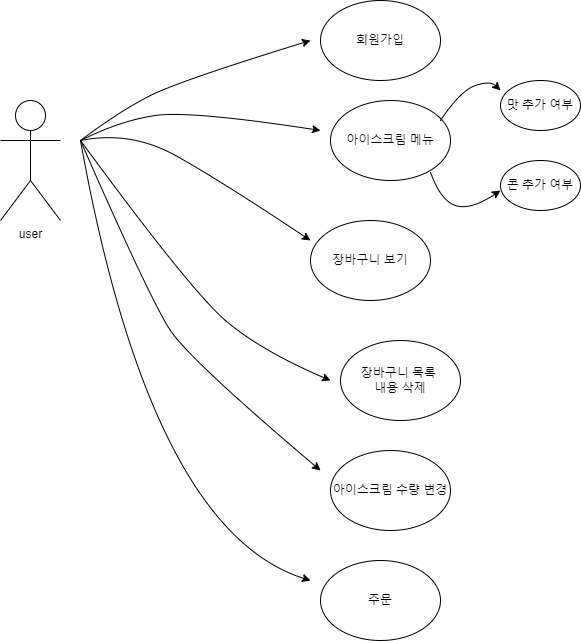

The diagram above was exported from draw.io. Its source (the exported page's mxGraphModel, read from the mxfile embedded in the PNG):
<mxGraphModel dx="1434" dy="780" grid="1" gridSize="10" guides="1" tooltips="1" connect="1" arrows="1" fold="1" page="1" pageScale="1" pageWidth="827" pageHeight="1169" math="0" shadow="0">
  <root>
    <mxCell id="0" />
    <mxCell id="1" parent="0" />
    <mxCell id="BbQy5cKLrOG3xmPKrhMZ-1" value="user" style="shape=umlActor;verticalLabelPosition=bottom;verticalAlign=top;html=1;" vertex="1" parent="1">
      <mxGeometry x="120" y="280" width="60" height="120" as="geometry" />
    </mxCell>
    <mxCell id="BbQy5cKLrOG3xmPKrhMZ-4" value="" style="curved=1;endArrow=classic;html=1;rounded=0;" edge="1" parent="1">
      <mxGeometry width="50" height="50" relative="1" as="geometry">
        <mxPoint x="200" y="320" as="sourcePoint" />
        <mxPoint x="430" y="220" as="targetPoint" />
        <Array as="points">
          <mxPoint x="240" y="290" />
          <mxPoint x="300" y="260" />
        </Array>
      </mxGeometry>
    </mxCell>
    <mxCell id="BbQy5cKLrOG3xmPKrhMZ-5" value="회원가입" style="ellipse;whiteSpace=wrap;html=1;" vertex="1" parent="1">
      <mxGeometry x="440" y="180" width="120" height="80" as="geometry" />
    </mxCell>
    <mxCell id="BbQy5cKLrOG3xmPKrhMZ-8" value="" style="curved=1;endArrow=classic;html=1;rounded=0;" edge="1" parent="1">
      <mxGeometry width="50" height="50" relative="1" as="geometry">
        <mxPoint x="200" y="320" as="sourcePoint" />
        <mxPoint x="440" y="310" as="targetPoint" />
        <Array as="points">
          <mxPoint x="240" y="300" />
          <mxPoint x="310" y="290" />
        </Array>
      </mxGeometry>
    </mxCell>
    <mxCell id="BbQy5cKLrOG3xmPKrhMZ-9" value="아이스크림 메뉴" style="ellipse;whiteSpace=wrap;html=1;" vertex="1" parent="1">
      <mxGeometry x="450" y="280" width="120" height="80" as="geometry" />
    </mxCell>
    <mxCell id="BbQy5cKLrOG3xmPKrhMZ-11" value="" style="curved=1;endArrow=classic;html=1;rounded=0;" edge="1" parent="1">
      <mxGeometry width="50" height="50" relative="1" as="geometry">
        <mxPoint x="560" y="300" as="sourcePoint" />
        <mxPoint x="620" y="270" as="targetPoint" />
        <Array as="points">
          <mxPoint x="580" y="270" />
          <mxPoint x="610" y="260" />
        </Array>
      </mxGeometry>
    </mxCell>
    <mxCell id="BbQy5cKLrOG3xmPKrhMZ-12" value="" style="curved=1;endArrow=classic;html=1;rounded=0;" edge="1" parent="1">
      <mxGeometry width="50" height="50" relative="1" as="geometry">
        <mxPoint x="549.99764877483" y="351.7585892648981" as="sourcePoint" />
        <mxPoint x="620" y="370" as="targetPoint" />
        <Array as="points">
          <mxPoint x="560" y="380" />
          <mxPoint x="590" y="390" />
        </Array>
      </mxGeometry>
    </mxCell>
    <mxCell id="BbQy5cKLrOG3xmPKrhMZ-13" value="콘 추가 여부" style="ellipse;whiteSpace=wrap;html=1;" vertex="1" parent="1">
      <mxGeometry x="620" y="340" width="80" height="50" as="geometry" />
    </mxCell>
    <mxCell id="BbQy5cKLrOG3xmPKrhMZ-14" value="맛 추가 여부" style="ellipse;whiteSpace=wrap;html=1;" vertex="1" parent="1">
      <mxGeometry x="620" y="260" width="80" height="50" as="geometry" />
    </mxCell>
    <mxCell id="BbQy5cKLrOG3xmPKrhMZ-15" value="" style="curved=1;endArrow=classic;html=1;rounded=0;" edge="1" parent="1">
      <mxGeometry width="50" height="50" relative="1" as="geometry">
        <mxPoint x="200" y="320" as="sourcePoint" />
        <mxPoint x="430" y="420" as="targetPoint" />
        <Array as="points">
          <mxPoint x="250" y="310" />
          <mxPoint x="340" y="360" />
        </Array>
      </mxGeometry>
    </mxCell>
    <mxCell id="BbQy5cKLrOG3xmPKrhMZ-16" value="장바구니 보기" style="ellipse;whiteSpace=wrap;html=1;" vertex="1" parent="1">
      <mxGeometry x="430" y="400" width="120" height="80" as="geometry" />
    </mxCell>
    <mxCell id="BbQy5cKLrOG3xmPKrhMZ-17" value="" style="curved=1;endArrow=classic;html=1;rounded=0;" edge="1" parent="1">
      <mxGeometry width="50" height="50" relative="1" as="geometry">
        <mxPoint x="200" y="320" as="sourcePoint" />
        <mxPoint x="450" y="560" as="targetPoint" />
        <Array as="points">
          <mxPoint x="310" y="470" />
          <mxPoint x="380" y="530" />
        </Array>
      </mxGeometry>
    </mxCell>
    <mxCell id="BbQy5cKLrOG3xmPKrhMZ-18" value="장바구니 목록&amp;nbsp;&lt;div&gt;내용 삭제&lt;/div&gt;" style="ellipse;whiteSpace=wrap;html=1;" vertex="1" parent="1">
      <mxGeometry x="460" y="520" width="120" height="80" as="geometry" />
    </mxCell>
    <mxCell id="BbQy5cKLrOG3xmPKrhMZ-19" value="" style="curved=1;endArrow=classic;html=1;rounded=0;" edge="1" parent="1">
      <mxGeometry width="50" height="50" relative="1" as="geometry">
        <mxPoint x="200" y="320" as="sourcePoint" />
        <mxPoint x="440" y="650" as="targetPoint" />
        <Array as="points">
          <mxPoint x="270" y="480" />
          <mxPoint x="310" y="540" />
        </Array>
      </mxGeometry>
    </mxCell>
    <mxCell id="BbQy5cKLrOG3xmPKrhMZ-20" value="아이스크림 수량 변경" style="ellipse;whiteSpace=wrap;html=1;" vertex="1" parent="1">
      <mxGeometry x="450" y="630" width="120" height="80" as="geometry" />
    </mxCell>
    <mxCell id="BbQy5cKLrOG3xmPKrhMZ-21" value="" style="curved=1;endArrow=classic;html=1;rounded=0;" edge="1" parent="1">
      <mxGeometry width="50" height="50" relative="1" as="geometry">
        <mxPoint x="200" y="320" as="sourcePoint" />
        <mxPoint x="430" y="760" as="targetPoint" />
        <Array as="points">
          <mxPoint x="270" y="710" />
        </Array>
      </mxGeometry>
    </mxCell>
    <mxCell id="BbQy5cKLrOG3xmPKrhMZ-22" value="주문" style="ellipse;whiteSpace=wrap;html=1;" vertex="1" parent="1">
      <mxGeometry x="440" y="740" width="120" height="80" as="geometry" />
    </mxCell>
  </root>
</mxGraphModel>